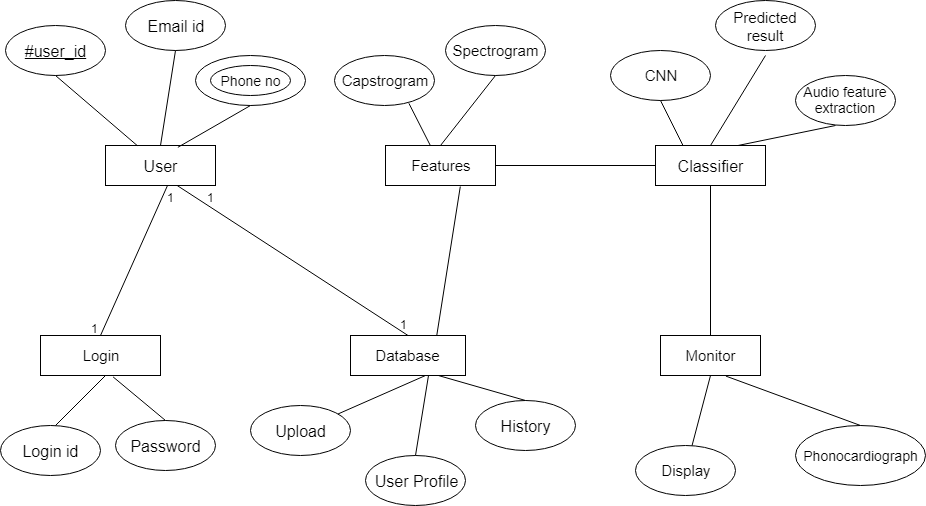

The diagram above was exported from draw.io. Its source (the exported page's mxGraphModel, read from the mxfile embedded in the PNG):
<mxGraphModel dx="1038" dy="550" grid="1" gridSize="10" guides="1" tooltips="1" connect="1" arrows="1" fold="1" page="1" pageScale="1" pageWidth="850" pageHeight="1100" math="0" shadow="0">
  <root>
    <mxCell id="0" />
    <mxCell id="1" parent="0" />
    <mxCell id="7_0wJzK_srq2dVP1-1id-1" value="&lt;font style=&quot;font-size: 16px&quot;&gt;User&lt;/font&gt;" style="rounded=0;whiteSpace=wrap;html=1;" vertex="1" parent="1">
      <mxGeometry x="120" y="150" width="110" height="40" as="geometry" />
    </mxCell>
    <mxCell id="7_0wJzK_srq2dVP1-1id-2" value="&lt;font style=&quot;font-size: 15px&quot;&gt;Login&lt;/font&gt;" style="rounded=0;whiteSpace=wrap;html=1;" vertex="1" parent="1">
      <mxGeometry x="55" y="340" width="120" height="40" as="geometry" />
    </mxCell>
    <mxCell id="7_0wJzK_srq2dVP1-1id-3" value="&lt;font style=&quot;font-size: 15px&quot;&gt;Features&lt;/font&gt;" style="rounded=0;whiteSpace=wrap;html=1;" vertex="1" parent="1">
      <mxGeometry x="400" y="150" width="110" height="40" as="geometry" />
    </mxCell>
    <mxCell id="7_0wJzK_srq2dVP1-1id-4" value="&lt;font style=&quot;font-size: 16px&quot;&gt;Classifier&lt;/font&gt;" style="rounded=0;whiteSpace=wrap;html=1;" vertex="1" parent="1">
      <mxGeometry x="670" y="150" width="110" height="40" as="geometry" />
    </mxCell>
    <mxCell id="7_0wJzK_srq2dVP1-1id-5" value="&lt;font style=&quot;font-size: 15px&quot;&gt;Database&lt;/font&gt;" style="rounded=0;whiteSpace=wrap;html=1;" vertex="1" parent="1">
      <mxGeometry x="365" y="340" width="115" height="40" as="geometry" />
    </mxCell>
    <mxCell id="7_0wJzK_srq2dVP1-1id-6" value="&lt;font style=&quot;font-size: 15px&quot;&gt;Monitor&lt;/font&gt;" style="rounded=0;whiteSpace=wrap;html=1;" vertex="1" parent="1">
      <mxGeometry x="675" y="340" width="100" height="40" as="geometry" />
    </mxCell>
    <mxCell id="7_0wJzK_srq2dVP1-1id-7" value="&lt;u&gt;&lt;font style=&quot;font-size: 16px&quot;&gt;#user_id&lt;/font&gt;&lt;/u&gt;" style="ellipse;whiteSpace=wrap;html=1;" vertex="1" parent="1">
      <mxGeometry x="20" y="30" width="100" height="50" as="geometry" />
    </mxCell>
    <mxCell id="7_0wJzK_srq2dVP1-1id-8" value="&lt;font style=&quot;font-size: 16px&quot;&gt;Email id&lt;/font&gt;" style="ellipse;whiteSpace=wrap;html=1;" vertex="1" parent="1">
      <mxGeometry x="140" y="5" width="100" height="50" as="geometry" />
    </mxCell>
    <mxCell id="7_0wJzK_srq2dVP1-1id-9" value="" style="ellipse;whiteSpace=wrap;html=1;" vertex="1" parent="1">
      <mxGeometry x="210" y="60" width="110" height="50" as="geometry" />
    </mxCell>
    <mxCell id="7_0wJzK_srq2dVP1-1id-10" value="&lt;font style=&quot;font-size: 15px&quot;&gt;Capstrogram&lt;/font&gt;" style="ellipse;whiteSpace=wrap;html=1;" vertex="1" parent="1">
      <mxGeometry x="349" y="60" width="100" height="50" as="geometry" />
    </mxCell>
    <mxCell id="7_0wJzK_srq2dVP1-1id-11" value="&lt;font style=&quot;font-size: 15px&quot;&gt;Spectrogram&lt;/font&gt;" style="ellipse;whiteSpace=wrap;html=1;" vertex="1" parent="1">
      <mxGeometry x="460" y="30" width="100" height="50" as="geometry" />
    </mxCell>
    <mxCell id="7_0wJzK_srq2dVP1-1id-12" value="&lt;font style=&quot;font-size: 15px&quot;&gt;CNN&lt;/font&gt;" style="ellipse;whiteSpace=wrap;html=1;" vertex="1" parent="1">
      <mxGeometry x="625" y="55" width="100" height="50" as="geometry" />
    </mxCell>
    <mxCell id="7_0wJzK_srq2dVP1-1id-13" value="&lt;font style=&quot;font-size: 15px&quot;&gt;Predicted result&lt;/font&gt;" style="ellipse;whiteSpace=wrap;html=1;" vertex="1" parent="1">
      <mxGeometry x="730" y="5" width="100" height="50" as="geometry" />
    </mxCell>
    <mxCell id="7_0wJzK_srq2dVP1-1id-14" value="&lt;font style=&quot;font-size: 14px&quot;&gt;Audio feature extraction&lt;/font&gt;" style="ellipse;whiteSpace=wrap;html=1;" vertex="1" parent="1">
      <mxGeometry x="810" y="80" width="100" height="50" as="geometry" />
    </mxCell>
    <mxCell id="7_0wJzK_srq2dVP1-1id-15" value="&lt;font style=&quot;font-size: 14px&quot;&gt;Phonocardiograph&lt;/font&gt;" style="ellipse;whiteSpace=wrap;html=1;" vertex="1" parent="1">
      <mxGeometry x="810" y="430" width="130" height="60" as="geometry" />
    </mxCell>
    <mxCell id="7_0wJzK_srq2dVP1-1id-16" value="&lt;font style=&quot;font-size: 15px&quot;&gt;Display&lt;/font&gt;" style="ellipse;whiteSpace=wrap;html=1;" vertex="1" parent="1">
      <mxGeometry x="650" y="450" width="100" height="50" as="geometry" />
    </mxCell>
    <mxCell id="7_0wJzK_srq2dVP1-1id-17" value="&lt;font style=&quot;font-size: 16px&quot;&gt;History&lt;/font&gt;" style="ellipse;whiteSpace=wrap;html=1;" vertex="1" parent="1">
      <mxGeometry x="490" y="405" width="100" height="50" as="geometry" />
    </mxCell>
    <mxCell id="7_0wJzK_srq2dVP1-1id-18" value="&lt;font style=&quot;font-size: 16px&quot;&gt;User Profile&lt;/font&gt;" style="ellipse;whiteSpace=wrap;html=1;" vertex="1" parent="1">
      <mxGeometry x="380" y="460" width="100" height="50" as="geometry" />
    </mxCell>
    <mxCell id="7_0wJzK_srq2dVP1-1id-19" value="&lt;font style=&quot;font-size: 16px&quot;&gt;Upload&lt;/font&gt;" style="ellipse;whiteSpace=wrap;html=1;" vertex="1" parent="1">
      <mxGeometry x="265" y="410" width="100" height="50" as="geometry" />
    </mxCell>
    <mxCell id="7_0wJzK_srq2dVP1-1id-20" value="&lt;font style=&quot;font-size: 16px&quot;&gt;Login id&lt;/font&gt;" style="ellipse;whiteSpace=wrap;html=1;" vertex="1" parent="1">
      <mxGeometry x="15" y="430" width="100" height="50" as="geometry" />
    </mxCell>
    <mxCell id="7_0wJzK_srq2dVP1-1id-21" value="&lt;font style=&quot;font-size: 16px&quot;&gt;Password&lt;/font&gt;" style="ellipse;whiteSpace=wrap;html=1;" vertex="1" parent="1">
      <mxGeometry x="130" y="425" width="100" height="50" as="geometry" />
    </mxCell>
    <mxCell id="7_0wJzK_srq2dVP1-1id-22" value="&lt;font style=&quot;font-size: 14px&quot;&gt;Phone no&lt;/font&gt;" style="ellipse;whiteSpace=wrap;html=1;" vertex="1" parent="1">
      <mxGeometry x="225" y="70" width="80" height="30" as="geometry" />
    </mxCell>
    <mxCell id="7_0wJzK_srq2dVP1-1id-25" value="" style="endArrow=none;html=1;entryX=0.5;entryY=1;entryDx=0;entryDy=0;" edge="1" parent="1" source="7_0wJzK_srq2dVP1-1id-1" target="7_0wJzK_srq2dVP1-1id-7">
      <mxGeometry width="50" height="50" relative="1" as="geometry">
        <mxPoint x="50" y="130" as="sourcePoint" />
        <mxPoint x="100" y="80" as="targetPoint" />
      </mxGeometry>
    </mxCell>
    <mxCell id="7_0wJzK_srq2dVP1-1id-26" value="" style="endArrow=none;html=1;entryX=0.5;entryY=1;entryDx=0;entryDy=0;exitX=0.5;exitY=0;exitDx=0;exitDy=0;" edge="1" parent="1" source="7_0wJzK_srq2dVP1-1id-1" target="7_0wJzK_srq2dVP1-1id-8">
      <mxGeometry width="50" height="50" relative="1" as="geometry">
        <mxPoint x="161.66666666666674" y="160" as="sourcePoint" />
        <mxPoint x="80" y="90" as="targetPoint" />
      </mxGeometry>
    </mxCell>
    <mxCell id="7_0wJzK_srq2dVP1-1id-27" value="" style="endArrow=none;html=1;entryX=0.5;entryY=1;entryDx=0;entryDy=0;exitX=0.658;exitY=0.045;exitDx=0;exitDy=0;exitPerimeter=0;" edge="1" parent="1" source="7_0wJzK_srq2dVP1-1id-1" target="7_0wJzK_srq2dVP1-1id-9">
      <mxGeometry width="50" height="50" relative="1" as="geometry">
        <mxPoint x="171.66666666666674" y="170" as="sourcePoint" />
        <mxPoint x="90" y="100" as="targetPoint" />
      </mxGeometry>
    </mxCell>
    <mxCell id="7_0wJzK_srq2dVP1-1id-28" value="" style="endArrow=none;html=1;entryX=0.5;entryY=0;entryDx=0;entryDy=0;" edge="1" parent="1" target="7_0wJzK_srq2dVP1-1id-2">
      <mxGeometry width="50" height="50" relative="1" as="geometry">
        <mxPoint x="182" y="190" as="sourcePoint" />
        <mxPoint x="100" y="110" as="targetPoint" />
      </mxGeometry>
    </mxCell>
    <mxCell id="7_0wJzK_srq2dVP1-1id-29" value="" style="endArrow=none;html=1;entryX=0.5;entryY=0;entryDx=0;entryDy=0;" edge="1" parent="1" target="7_0wJzK_srq2dVP1-1id-5">
      <mxGeometry width="50" height="50" relative="1" as="geometry">
        <mxPoint x="191.66666666666674" y="190" as="sourcePoint" />
        <mxPoint x="110" y="120" as="targetPoint" />
      </mxGeometry>
    </mxCell>
    <mxCell id="7_0wJzK_srq2dVP1-1id-30" value="" style="endArrow=none;html=1;entryX=0.68;entryY=1.025;entryDx=0;entryDy=0;entryPerimeter=0;exitX=0.75;exitY=0;exitDx=0;exitDy=0;" edge="1" parent="1" source="7_0wJzK_srq2dVP1-1id-5" target="7_0wJzK_srq2dVP1-1id-3">
      <mxGeometry width="50" height="50" relative="1" as="geometry">
        <mxPoint x="201.66666666666674" y="200" as="sourcePoint" />
        <mxPoint x="120" y="130" as="targetPoint" />
      </mxGeometry>
    </mxCell>
    <mxCell id="7_0wJzK_srq2dVP1-1id-31" value="" style="endArrow=none;html=1;entryX=0;entryY=0.5;entryDx=0;entryDy=0;" edge="1" parent="1" target="7_0wJzK_srq2dVP1-1id-4">
      <mxGeometry width="50" height="50" relative="1" as="geometry">
        <mxPoint x="510" y="170" as="sourcePoint" />
        <mxPoint x="130" y="140" as="targetPoint" />
      </mxGeometry>
    </mxCell>
    <mxCell id="7_0wJzK_srq2dVP1-1id-32" value="" style="endArrow=none;html=1;entryX=0.5;entryY=0;entryDx=0;entryDy=0;" edge="1" parent="1" source="7_0wJzK_srq2dVP1-1id-4" target="7_0wJzK_srq2dVP1-1id-6">
      <mxGeometry width="50" height="50" relative="1" as="geometry">
        <mxPoint x="520" y="180" as="sourcePoint" />
        <mxPoint x="680" y="180" as="targetPoint" />
      </mxGeometry>
    </mxCell>
    <mxCell id="7_0wJzK_srq2dVP1-1id-33" value="" style="endArrow=none;html=1;" edge="1" parent="1">
      <mxGeometry width="50" height="50" relative="1" as="geometry">
        <mxPoint x="70" y="430" as="sourcePoint" />
        <mxPoint x="120" y="380" as="targetPoint" />
      </mxGeometry>
    </mxCell>
    <mxCell id="7_0wJzK_srq2dVP1-1id-34" value="" style="endArrow=none;html=1;entryX=0.605;entryY=1.035;entryDx=0;entryDy=0;entryPerimeter=0;exitX=0.5;exitY=0;exitDx=0;exitDy=0;" edge="1" parent="1" source="7_0wJzK_srq2dVP1-1id-21" target="7_0wJzK_srq2dVP1-1id-2">
      <mxGeometry width="50" height="50" relative="1" as="geometry">
        <mxPoint x="130" y="430" as="sourcePoint" />
        <mxPoint x="180" y="380" as="targetPoint" />
      </mxGeometry>
    </mxCell>
    <mxCell id="7_0wJzK_srq2dVP1-1id-35" value="" style="endArrow=none;html=1;" edge="1" parent="1" source="7_0wJzK_srq2dVP1-1id-19">
      <mxGeometry width="50" height="50" relative="1" as="geometry">
        <mxPoint x="390" y="430" as="sourcePoint" />
        <mxPoint x="440" y="380" as="targetPoint" />
      </mxGeometry>
    </mxCell>
    <mxCell id="7_0wJzK_srq2dVP1-1id-36" value="" style="endArrow=none;html=1;exitX=0.5;exitY=0;exitDx=0;exitDy=0;" edge="1" parent="1" source="7_0wJzK_srq2dVP1-1id-18">
      <mxGeometry width="50" height="50" relative="1" as="geometry">
        <mxPoint x="410" y="430" as="sourcePoint" />
        <mxPoint x="443" y="380" as="targetPoint" />
      </mxGeometry>
    </mxCell>
    <mxCell id="7_0wJzK_srq2dVP1-1id-37" value="" style="endArrow=none;html=1;entryX=0.764;entryY=1;entryDx=0;entryDy=0;entryPerimeter=0;exitX=0.5;exitY=0;exitDx=0;exitDy=0;" edge="1" parent="1" source="7_0wJzK_srq2dVP1-1id-17" target="7_0wJzK_srq2dVP1-1id-5">
      <mxGeometry width="50" height="50" relative="1" as="geometry">
        <mxPoint x="440" y="470" as="sourcePoint" />
        <mxPoint x="452.855" y="392.20000000000005" as="targetPoint" />
      </mxGeometry>
    </mxCell>
    <mxCell id="7_0wJzK_srq2dVP1-1id-38" value="" style="endArrow=none;html=1;entryX=0.5;entryY=1;entryDx=0;entryDy=0;" edge="1" parent="1" source="7_0wJzK_srq2dVP1-1id-16" target="7_0wJzK_srq2dVP1-1id-6">
      <mxGeometry width="50" height="50" relative="1" as="geometry">
        <mxPoint x="680" y="440" as="sourcePoint" />
        <mxPoint x="730" y="390" as="targetPoint" />
      </mxGeometry>
    </mxCell>
    <mxCell id="7_0wJzK_srq2dVP1-1id-39" value="" style="endArrow=none;html=1;entryX=0.654;entryY=1.015;entryDx=0;entryDy=0;entryPerimeter=0;exitX=0.5;exitY=0;exitDx=0;exitDy=0;" edge="1" parent="1" source="7_0wJzK_srq2dVP1-1id-15" target="7_0wJzK_srq2dVP1-1id-6">
      <mxGeometry width="50" height="50" relative="1" as="geometry">
        <mxPoint x="730" y="430" as="sourcePoint" />
        <mxPoint x="780" y="380" as="targetPoint" />
      </mxGeometry>
    </mxCell>
    <mxCell id="7_0wJzK_srq2dVP1-1id-40" value="" style="endArrow=none;html=1;entryX=0.744;entryY=0.956;entryDx=0;entryDy=0;entryPerimeter=0;" edge="1" parent="1" source="7_0wJzK_srq2dVP1-1id-3" target="7_0wJzK_srq2dVP1-1id-10">
      <mxGeometry width="50" height="50" relative="1" as="geometry">
        <mxPoint x="400" y="160" as="sourcePoint" />
        <mxPoint x="450" y="110" as="targetPoint" />
      </mxGeometry>
    </mxCell>
    <mxCell id="7_0wJzK_srq2dVP1-1id-41" value="" style="endArrow=none;html=1;entryX=0.5;entryY=1;entryDx=0;entryDy=0;exitX=0.5;exitY=0;exitDx=0;exitDy=0;" edge="1" parent="1" source="7_0wJzK_srq2dVP1-1id-3" target="7_0wJzK_srq2dVP1-1id-11">
      <mxGeometry width="50" height="50" relative="1" as="geometry">
        <mxPoint x="490" y="120" as="sourcePoint" />
        <mxPoint x="540" y="70" as="targetPoint" />
      </mxGeometry>
    </mxCell>
    <mxCell id="7_0wJzK_srq2dVP1-1id-42" value="" style="endArrow=none;html=1;exitX=0.5;exitY=0;exitDx=0;exitDy=0;" edge="1" parent="1" source="7_0wJzK_srq2dVP1-1id-4">
      <mxGeometry width="50" height="50" relative="1" as="geometry">
        <mxPoint x="680" y="150" as="sourcePoint" />
        <mxPoint x="780" y="60" as="targetPoint" />
      </mxGeometry>
    </mxCell>
    <mxCell id="7_0wJzK_srq2dVP1-1id-43" value="" style="endArrow=none;html=1;entryX=0.5;entryY=1;entryDx=0;entryDy=0;exitX=0.25;exitY=0;exitDx=0;exitDy=0;" edge="1" parent="1" source="7_0wJzK_srq2dVP1-1id-4" target="7_0wJzK_srq2dVP1-1id-12">
      <mxGeometry width="50" height="50" relative="1" as="geometry">
        <mxPoint x="660" y="150" as="sourcePoint" />
        <mxPoint x="710" y="100" as="targetPoint" />
      </mxGeometry>
    </mxCell>
    <mxCell id="7_0wJzK_srq2dVP1-1id-44" value="" style="endArrow=none;html=1;exitX=0.75;exitY=0;exitDx=0;exitDy=0;" edge="1" parent="1" source="7_0wJzK_srq2dVP1-1id-4">
      <mxGeometry width="50" height="50" relative="1" as="geometry">
        <mxPoint x="820" y="180" as="sourcePoint" />
        <mxPoint x="850" y="130" as="targetPoint" />
      </mxGeometry>
    </mxCell>
    <mxCell id="7_0wJzK_srq2dVP1-1id-45" value="1" style="text;html=1;resizable=0;points=[];autosize=1;align=left;verticalAlign=top;spacingTop=-4;" vertex="1" parent="1">
      <mxGeometry x="104" y="324" width="20" height="20" as="geometry" />
    </mxCell>
    <mxCell id="7_0wJzK_srq2dVP1-1id-46" value="1" style="text;html=1;resizable=0;points=[];autosize=1;align=left;verticalAlign=top;spacingTop=-4;" vertex="1" parent="1">
      <mxGeometry x="180" y="193" width="20" height="20" as="geometry" />
    </mxCell>
    <mxCell id="7_0wJzK_srq2dVP1-1id-51" value="1" style="text;html=1;resizable=0;points=[];autosize=1;align=left;verticalAlign=top;spacingTop=-4;" vertex="1" parent="1">
      <mxGeometry x="220" y="193" width="20" height="20" as="geometry" />
    </mxCell>
    <mxCell id="7_0wJzK_srq2dVP1-1id-52" value="1" style="text;html=1;resizable=0;points=[];autosize=1;align=left;verticalAlign=top;spacingTop=-4;" vertex="1" parent="1">
      <mxGeometry x="412.5" y="320" width="20" height="20" as="geometry" />
    </mxCell>
  </root>
</mxGraphModel>